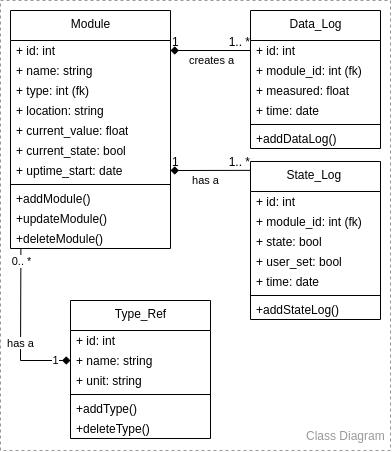

The diagram above was exported from draw.io. Its source (the exported page's mxGraphModel, read from the mxfile embedded in the PNG):
<mxGraphModel dx="924" dy="449" grid="1" gridSize="10" guides="1" tooltips="1" connect="1" arrows="1" fold="1" page="1" pageScale="1" pageWidth="850" pageHeight="1100" background="#ffffff" math="0" shadow="0">
  <root>
    <mxCell id="0" />
    <mxCell id="1" parent="0" />
    <mxCell id="2" value="" style="rounded=0;whiteSpace=wrap;html=1;fillColor=none;strokeColor=#999999;dashed=1;" vertex="1" parent="1">
      <mxGeometry width="390" height="450" as="geometry" />
    </mxCell>
    <mxCell id="3" value="Module" style="swimlane;fontStyle=0;align=center;verticalAlign=top;childLayout=stackLayout;horizontal=1;startSize=30;horizontalStack=0;resizeParent=1;resizeParentMax=0;resizeLast=0;collapsible=0;marginBottom=0;html=1;" vertex="1" parent="1">
      <mxGeometry x="10" y="10" width="160" height="238" as="geometry" />
    </mxCell>
    <mxCell id="4" value="+ id: int" style="text;html=1;strokeColor=none;fillColor=none;align=left;verticalAlign=middle;spacingLeft=4;spacingRight=4;overflow=hidden;rotatable=0;points=[[0,0.5],[1,0.5]];portConstraint=eastwest;" vertex="1" parent="3">
      <mxGeometry y="30" width="160" height="20" as="geometry" />
    </mxCell>
    <mxCell id="5" value="+ name: string" style="text;html=1;strokeColor=none;fillColor=none;align=left;verticalAlign=middle;spacingLeft=4;spacingRight=4;overflow=hidden;rotatable=0;points=[[0,0.5],[1,0.5]];portConstraint=eastwest;" vertex="1" parent="3">
      <mxGeometry y="50" width="160" height="20" as="geometry" />
    </mxCell>
    <mxCell id="6" value="+&amp;nbsp;type: int (fk)" style="text;html=1;strokeColor=none;fillColor=none;align=left;verticalAlign=middle;spacingLeft=4;spacingRight=4;overflow=hidden;rotatable=0;points=[[0,0.5],[1,0.5]];portConstraint=eastwest;" vertex="1" parent="3">
      <mxGeometry y="70" width="160" height="20" as="geometry" />
    </mxCell>
    <mxCell id="7" value="+ location: string" style="text;html=1;strokeColor=none;fillColor=none;align=left;verticalAlign=middle;spacingLeft=4;spacingRight=4;overflow=hidden;rotatable=0;points=[[0,0.5],[1,0.5]];portConstraint=eastwest;" vertex="1" parent="3">
      <mxGeometry y="90" width="160" height="20" as="geometry" />
    </mxCell>
    <mxCell id="8" value="+ current_value: float" style="text;html=1;strokeColor=none;fillColor=none;align=left;verticalAlign=middle;spacingLeft=4;spacingRight=4;overflow=hidden;rotatable=0;points=[[0,0.5],[1,0.5]];portConstraint=eastwest;" vertex="1" parent="3">
      <mxGeometry y="110" width="160" height="20" as="geometry" />
    </mxCell>
    <mxCell id="9" value="+ current_state: bool" style="text;html=1;strokeColor=none;fillColor=none;align=left;verticalAlign=middle;spacingLeft=4;spacingRight=4;overflow=hidden;rotatable=0;points=[[0,0.5],[1,0.5]];portConstraint=eastwest;" vertex="1" parent="3">
      <mxGeometry y="130" width="160" height="20" as="geometry" />
    </mxCell>
    <mxCell id="11" value="+ uptime_start: date" style="text;html=1;strokeColor=none;fillColor=none;align=left;verticalAlign=middle;spacingLeft=4;spacingRight=4;overflow=hidden;rotatable=0;points=[[0,0.5],[1,0.5]];portConstraint=eastwest;" vertex="1" parent="3">
      <mxGeometry y="150" width="160" height="20" as="geometry" />
    </mxCell>
    <mxCell id="17" value="" style="line;strokeWidth=1;fillColor=none;align=left;verticalAlign=middle;spacingTop=-1;spacingLeft=3;spacingRight=3;rotatable=0;labelPosition=right;points=[];portConstraint=eastwest;" vertex="1" parent="3">
      <mxGeometry y="170" width="160" height="8" as="geometry" />
    </mxCell>
    <mxCell id="18" value="+addModule()" style="text;html=1;strokeColor=none;fillColor=none;align=left;verticalAlign=middle;spacingLeft=4;spacingRight=4;overflow=hidden;rotatable=0;points=[[0,0.5],[1,0.5]];portConstraint=eastwest;" vertex="1" parent="3">
      <mxGeometry y="178" width="160" height="20" as="geometry" />
    </mxCell>
    <mxCell id="19" value="+updateModule()" style="text;html=1;strokeColor=none;fillColor=none;align=left;verticalAlign=middle;spacingLeft=4;spacingRight=4;overflow=hidden;rotatable=0;points=[[0,0.5],[1,0.5]];portConstraint=eastwest;" vertex="1" parent="3">
      <mxGeometry y="198" width="160" height="20" as="geometry" />
    </mxCell>
    <mxCell id="20" value="+deleteModule()" style="text;html=1;strokeColor=none;fillColor=none;align=left;verticalAlign=middle;spacingLeft=4;spacingRight=4;overflow=hidden;rotatable=0;points=[[0,0.5],[1,0.5]];portConstraint=eastwest;" vertex="1" parent="3">
      <mxGeometry y="218" width="160" height="20" as="geometry" />
    </mxCell>
    <mxCell id="26" value="Data_Log" style="swimlane;fontStyle=0;align=center;verticalAlign=top;childLayout=stackLayout;horizontal=1;startSize=30;horizontalStack=0;resizeParent=1;resizeParentMax=0;resizeLast=0;collapsible=0;marginBottom=0;html=1;fillColor=default;" vertex="1" parent="1">
      <mxGeometry x="250" y="10" width="130" height="138" as="geometry" />
    </mxCell>
    <mxCell id="27" value="+ id: int" style="text;html=1;strokeColor=none;fillColor=none;align=left;verticalAlign=middle;spacingLeft=4;spacingRight=4;overflow=hidden;rotatable=0;points=[[0,0.5],[1,0.5]];portConstraint=eastwest;" vertex="1" parent="26">
      <mxGeometry y="30" width="130" height="20" as="geometry" />
    </mxCell>
    <mxCell id="28" value="+ module_id: int (fk)" style="text;html=1;strokeColor=none;fillColor=none;align=left;verticalAlign=middle;spacingLeft=4;spacingRight=4;overflow=hidden;rotatable=0;points=[[0,0.5],[1,0.5]];portConstraint=eastwest;" vertex="1" parent="26">
      <mxGeometry y="50" width="130" height="20" as="geometry" />
    </mxCell>
    <mxCell id="29" value="+ measured: float" style="text;html=1;strokeColor=none;fillColor=none;align=left;verticalAlign=middle;spacingLeft=4;spacingRight=4;overflow=hidden;rotatable=0;points=[[0,0.5],[1,0.5]];portConstraint=eastwest;" vertex="1" parent="26">
      <mxGeometry y="70" width="130" height="20" as="geometry" />
    </mxCell>
    <mxCell id="30" value="+ time: date" style="text;html=1;strokeColor=none;fillColor=none;align=left;verticalAlign=middle;spacingLeft=4;spacingRight=4;overflow=hidden;rotatable=0;points=[[0,0.5],[1,0.5]];portConstraint=eastwest;" vertex="1" parent="26">
      <mxGeometry y="90" width="130" height="20" as="geometry" />
    </mxCell>
    <mxCell id="37" value="" style="line;strokeWidth=1;fillColor=none;align=left;verticalAlign=middle;spacingTop=-1;spacingLeft=3;spacingRight=3;rotatable=0;labelPosition=right;points=[];portConstraint=eastwest;" vertex="1" parent="26">
      <mxGeometry y="110" width="130" height="8" as="geometry" />
    </mxCell>
    <mxCell id="38" value="+addDataLog()" style="text;html=1;strokeColor=none;fillColor=none;align=left;verticalAlign=middle;spacingLeft=4;spacingRight=4;overflow=hidden;rotatable=0;points=[[0,0.5],[1,0.5]];portConstraint=eastwest;" vertex="1" parent="26">
      <mxGeometry y="118" width="130" height="20" as="geometry" />
    </mxCell>
    <mxCell id="44" value="State_Log&amp;nbsp;" style="swimlane;fontStyle=0;align=center;verticalAlign=top;childLayout=stackLayout;horizontal=1;startSize=30;horizontalStack=0;resizeParent=1;resizeParentMax=0;resizeLast=0;collapsible=0;marginBottom=0;html=1;fillColor=default;" vertex="1" parent="1">
      <mxGeometry x="250" y="161" width="130" height="158" as="geometry" />
    </mxCell>
    <mxCell id="45" value="+ id: int" style="text;html=1;strokeColor=none;fillColor=none;align=left;verticalAlign=middle;spacingLeft=4;spacingRight=4;overflow=hidden;rotatable=0;points=[[0,0.5],[1,0.5]];portConstraint=eastwest;" vertex="1" parent="44">
      <mxGeometry y="30" width="130" height="20" as="geometry" />
    </mxCell>
    <mxCell id="46" value="+ module_id: int (fk)" style="text;html=1;strokeColor=none;fillColor=none;align=left;verticalAlign=middle;spacingLeft=4;spacingRight=4;overflow=hidden;rotatable=0;points=[[0,0.5],[1,0.5]];portConstraint=eastwest;" vertex="1" parent="44">
      <mxGeometry y="50" width="130" height="20" as="geometry" />
    </mxCell>
    <mxCell id="47" value="+ state: bool" style="text;html=1;strokeColor=none;fillColor=none;align=left;verticalAlign=middle;spacingLeft=4;spacingRight=4;overflow=hidden;rotatable=0;points=[[0,0.5],[1,0.5]];portConstraint=eastwest;" vertex="1" parent="44">
      <mxGeometry y="70" width="130" height="20" as="geometry" />
    </mxCell>
    <mxCell id="48" value="+ user_set: bool" style="text;html=1;strokeColor=none;fillColor=none;align=left;verticalAlign=middle;spacingLeft=4;spacingRight=4;overflow=hidden;rotatable=0;points=[[0,0.5],[1,0.5]];portConstraint=eastwest;" vertex="1" parent="44">
      <mxGeometry y="90" width="130" height="20" as="geometry" />
    </mxCell>
    <mxCell id="52" value="+ time: date" style="text;html=1;strokeColor=none;fillColor=none;align=left;verticalAlign=middle;spacingLeft=4;spacingRight=4;overflow=hidden;rotatable=0;points=[[0,0.5],[1,0.5]];portConstraint=eastwest;" vertex="1" parent="44">
      <mxGeometry y="110" width="130" height="20" as="geometry" />
    </mxCell>
    <mxCell id="53" value="" style="line;strokeWidth=1;fillColor=none;align=left;verticalAlign=middle;spacingTop=-1;spacingLeft=3;spacingRight=3;rotatable=0;labelPosition=right;points=[];portConstraint=eastwest;" vertex="1" parent="44">
      <mxGeometry y="130" width="130" height="8" as="geometry" />
    </mxCell>
    <mxCell id="54" value="+addStateLog()" style="text;html=1;strokeColor=none;fillColor=none;align=left;verticalAlign=middle;spacingLeft=4;spacingRight=4;overflow=hidden;rotatable=0;points=[[0,0.5],[1,0.5]];portConstraint=eastwest;" vertex="1" parent="44">
      <mxGeometry y="138" width="130" height="20" as="geometry" />
    </mxCell>
    <mxCell id="59" value="" style="endArrow=none;html=1;rounded=0;align=center;verticalAlign=top;endFill=0;labelBackgroundColor=none;startArrow=diamond;startFill=1;entryX=0.002;entryY=0.056;entryDx=0;entryDy=0;exitX=1;exitY=0.5;exitDx=0;exitDy=0;entryPerimeter=0;" edge="1" parent="1" source="11" target="44">
      <mxGeometry relative="1" as="geometry">
        <mxPoint x="400" y="250" as="sourcePoint" />
        <mxPoint x="280" y="430" as="targetPoint" />
      </mxGeometry>
    </mxCell>
    <mxCell id="60" value="1" style="resizable=0;html=1;align=left;verticalAlign=bottom;labelBackgroundColor=none;fillColor=default;" connectable="0" vertex="1" parent="59">
      <mxGeometry x="-1" relative="1" as="geometry">
        <mxPoint as="offset" />
      </mxGeometry>
    </mxCell>
    <mxCell id="61" value="1.. *" style="resizable=0;html=1;align=right;verticalAlign=bottom;labelBackgroundColor=none;fillColor=default;" connectable="0" vertex="1" parent="59">
      <mxGeometry x="1" relative="1" as="geometry">
        <mxPoint as="offset" />
      </mxGeometry>
    </mxCell>
    <mxCell id="62" value="has a" style="edgeLabel;html=1;align=center;verticalAlign=middle;resizable=0;points=[];" vertex="1" connectable="0" parent="59">
      <mxGeometry x="-0.2" relative="1" as="geometry">
        <mxPoint x="2" y="10" as="offset" />
      </mxGeometry>
    </mxCell>
    <mxCell id="63" value="Type_Ref" style="swimlane;fontStyle=0;align=center;verticalAlign=top;childLayout=stackLayout;horizontal=1;startSize=30;horizontalStack=0;resizeParent=1;resizeParentMax=0;resizeLast=0;collapsible=0;marginBottom=0;html=1;fillColor=default;" vertex="1" parent="1">
      <mxGeometry x="70" y="300" width="140" height="138" as="geometry" />
    </mxCell>
    <mxCell id="64" value="+ id: int" style="text;html=1;strokeColor=none;fillColor=none;align=left;verticalAlign=middle;spacingLeft=4;spacingRight=4;overflow=hidden;rotatable=0;points=[[0,0.5],[1,0.5]];portConstraint=eastwest;" vertex="1" parent="63">
      <mxGeometry y="30" width="140" height="20" as="geometry" />
    </mxCell>
    <mxCell id="65" value="+ name: string" style="text;html=1;strokeColor=none;fillColor=none;align=left;verticalAlign=middle;spacingLeft=4;spacingRight=4;overflow=hidden;rotatable=0;points=[[0,0.5],[1,0.5]];portConstraint=eastwest;" vertex="1" parent="63">
      <mxGeometry y="50" width="140" height="20" as="geometry" />
    </mxCell>
    <mxCell id="66" value="+ unit: string" style="text;html=1;strokeColor=none;fillColor=none;align=left;verticalAlign=middle;spacingLeft=4;spacingRight=4;overflow=hidden;rotatable=0;points=[[0,0.5],[1,0.5]];portConstraint=eastwest;" vertex="1" parent="63">
      <mxGeometry y="70" width="140" height="20" as="geometry" />
    </mxCell>
    <mxCell id="68" value="" style="line;strokeWidth=1;fillColor=none;align=left;verticalAlign=middle;spacingTop=-1;spacingLeft=3;spacingRight=3;rotatable=0;labelPosition=right;points=[];portConstraint=eastwest;" vertex="1" parent="63">
      <mxGeometry y="90" width="140" height="8" as="geometry" />
    </mxCell>
    <mxCell id="69" value="+addType()" style="text;html=1;strokeColor=none;fillColor=none;align=left;verticalAlign=middle;spacingLeft=4;spacingRight=4;overflow=hidden;rotatable=0;points=[[0,0.5],[1,0.5]];portConstraint=eastwest;" vertex="1" parent="63">
      <mxGeometry y="98" width="140" height="20" as="geometry" />
    </mxCell>
    <mxCell id="72" value="+deleteType()" style="text;html=1;strokeColor=none;fillColor=none;align=left;verticalAlign=middle;spacingLeft=4;spacingRight=4;overflow=hidden;rotatable=0;points=[[0,0.5],[1,0.5]];portConstraint=eastwest;" vertex="1" parent="63">
      <mxGeometry y="118" width="140" height="20" as="geometry" />
    </mxCell>
    <mxCell id="79" value="" style="endArrow=none;html=1;rounded=0;align=center;verticalAlign=top;endFill=0;labelBackgroundColor=none;startArrow=diamond;startFill=1;exitX=1;exitY=0.5;exitDx=0;exitDy=0;entryX=0;entryY=0.5;entryDx=0;entryDy=0;" edge="1" parent="1" source="4" target="27">
      <mxGeometry relative="1" as="geometry">
        <mxPoint x="180" y="50" as="sourcePoint" />
        <mxPoint x="240" y="50" as="targetPoint" />
      </mxGeometry>
    </mxCell>
    <mxCell id="80" value="1" style="resizable=0;html=1;align=left;verticalAlign=bottom;labelBackgroundColor=none;fillColor=default;" connectable="0" vertex="1" parent="79">
      <mxGeometry x="-1" relative="1" as="geometry">
        <mxPoint as="offset" />
      </mxGeometry>
    </mxCell>
    <mxCell id="81" value="1.. *" style="resizable=0;html=1;align=right;verticalAlign=bottom;labelBackgroundColor=none;fillColor=default;" connectable="0" vertex="1" parent="79">
      <mxGeometry x="1" relative="1" as="geometry">
        <mxPoint as="offset" />
      </mxGeometry>
    </mxCell>
    <mxCell id="82" value="creates a" style="edgeLabel;html=1;align=center;verticalAlign=middle;resizable=0;points=[];" vertex="1" connectable="0" parent="79">
      <mxGeometry x="-0.3971" y="1" relative="1" as="geometry">
        <mxPoint x="16" y="11" as="offset" />
      </mxGeometry>
    </mxCell>
    <mxCell id="84" value="&lt;span style=&quot;background-color: rgb(255 , 255 , 255)&quot;&gt;has a&lt;/span&gt;" style="endArrow=diamond;html=1;rounded=0;align=center;verticalAlign=top;endFill=1;labelBackgroundColor=none;startArrow=none;startFill=0;exitX=0.065;exitY=1;exitDx=0;exitDy=0;entryX=0;entryY=0.5;entryDx=0;entryDy=0;exitPerimeter=0;" edge="1" parent="1" source="20" target="65">
      <mxGeometry x="0.0124" relative="1" as="geometry">
        <mxPoint x="170" y="250.58000000000004" as="sourcePoint" />
        <mxPoint x="619.1600000000001" y="339.99999999999994" as="targetPoint" />
        <Array as="points">
          <mxPoint x="20" y="360" />
        </Array>
        <mxPoint as="offset" />
      </mxGeometry>
    </mxCell>
    <mxCell id="86" value="0.. *" style="edgeLabel;html=1;align=center;verticalAlign=middle;resizable=0;points=[];" vertex="1" connectable="0" parent="84">
      <mxGeometry x="-0.7957" y="2" relative="1" as="geometry">
        <mxPoint x="-2" y="-4" as="offset" />
      </mxGeometry>
    </mxCell>
    <mxCell id="87" value="1" style="edgeLabel;html=1;align=center;verticalAlign=middle;resizable=0;points=[];" vertex="1" connectable="0" parent="84">
      <mxGeometry x="0.8131" relative="1" as="geometry">
        <mxPoint as="offset" />
      </mxGeometry>
    </mxCell>
    <mxCell id="85" value="Class Diagram" style="text;strokeColor=none;fillColor=none;align=left;verticalAlign=middle;spacingLeft=4;spacingRight=4;overflow=hidden;points=[[0,0.5],[1,0.5]];portConstraint=eastwest;rotatable=0;fontColor=#999999;" vertex="1" parent="1">
      <mxGeometry x="300" y="420" width="90" height="30" as="geometry" />
    </mxCell>
  </root>
</mxGraphModel>